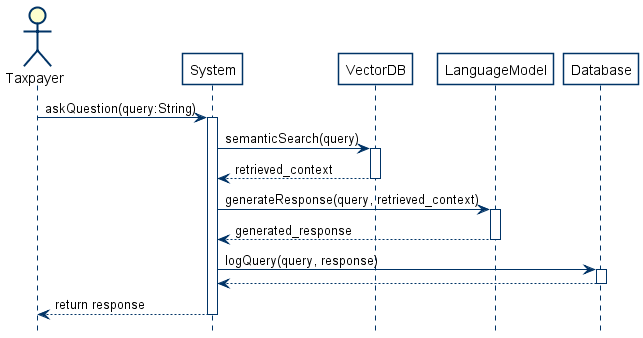

The diagram above was rendered by PlantUML. Its source (embedded in the PNG):
@startuml GigTax_Sequence_RAG_Advisory
hide footbox
skinparam shadowing false
skinparam sequence {
    ArrowColor #003366
    LifeLineBorderColor #003366
    ParticipantBorderColor #003366
    ParticipantBackgroundColor White
    ActorBorderColor #003366
}

actor Taxpayer
participant System
participant VectorDB
participant LanguageModel
participant Database

Taxpayer -> System : askQuestion(query:String)
activate System

System -> VectorDB : semanticSearch(query)
activate VectorDB
VectorDB --> System : retrieved_context
deactivate VectorDB

System -> LanguageModel : generateResponse(query, retrieved_context)
activate LanguageModel
LanguageModel --> System : generated_response
deactivate LanguageModel

System -> Database : logQuery(query, response)
activate Database
Database --> System
deactivate Database

System --> Taxpayer : return response
deactivate System

@enduml